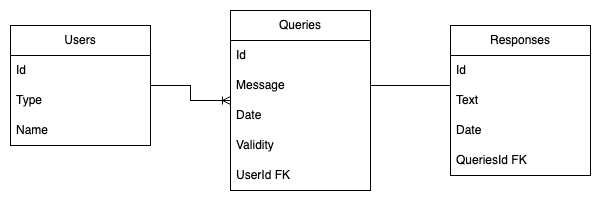

The diagram above was exported from draw.io. Its source (the exported page's mxGraphModel, read from the mxfile embedded in the PNG):
<mxGraphModel dx="865" dy="529" grid="1" gridSize="10" guides="1" tooltips="1" connect="1" arrows="1" fold="1" page="1" pageScale="1" pageWidth="827" pageHeight="1169" math="0" shadow="0">
  <root>
    <mxCell id="0" />
    <mxCell id="1" parent="0" />
    <mxCell id="3ZzLfywKU1l-I8bIiOYq-11" value="" style="edgeStyle=orthogonalEdgeStyle;rounded=0;orthogonalLoop=1;jettySize=auto;html=1;endArrow=ERoneToMany;endFill=0;" edge="1" parent="1" source="3ZzLfywKU1l-I8bIiOYq-1" target="3ZzLfywKU1l-I8bIiOYq-6">
      <mxGeometry relative="1" as="geometry" />
    </mxCell>
    <mxCell id="3ZzLfywKU1l-I8bIiOYq-1" value="Users" style="swimlane;fontStyle=0;childLayout=stackLayout;horizontal=1;startSize=30;horizontalStack=0;resizeParent=1;resizeParentMax=0;resizeLast=0;collapsible=1;marginBottom=0;whiteSpace=wrap;html=1;" vertex="1" parent="1">
      <mxGeometry x="110" y="90" width="140" height="120" as="geometry" />
    </mxCell>
    <mxCell id="3ZzLfywKU1l-I8bIiOYq-2" value="Id" style="text;strokeColor=none;fillColor=none;align=left;verticalAlign=middle;spacingLeft=4;spacingRight=4;overflow=hidden;points=[[0,0.5],[1,0.5]];portConstraint=eastwest;rotatable=0;whiteSpace=wrap;html=1;" vertex="1" parent="3ZzLfywKU1l-I8bIiOYq-1">
      <mxGeometry y="30" width="140" height="30" as="geometry" />
    </mxCell>
    <mxCell id="3ZzLfywKU1l-I8bIiOYq-3" value="Type" style="text;strokeColor=none;fillColor=none;align=left;verticalAlign=middle;spacingLeft=4;spacingRight=4;overflow=hidden;points=[[0,0.5],[1,0.5]];portConstraint=eastwest;rotatable=0;whiteSpace=wrap;html=1;" vertex="1" parent="3ZzLfywKU1l-I8bIiOYq-1">
      <mxGeometry y="60" width="140" height="30" as="geometry" />
    </mxCell>
    <mxCell id="3ZzLfywKU1l-I8bIiOYq-4" value="Name" style="text;strokeColor=none;fillColor=none;align=left;verticalAlign=middle;spacingLeft=4;spacingRight=4;overflow=hidden;points=[[0,0.5],[1,0.5]];portConstraint=eastwest;rotatable=0;whiteSpace=wrap;html=1;" vertex="1" parent="3ZzLfywKU1l-I8bIiOYq-1">
      <mxGeometry y="90" width="140" height="30" as="geometry" />
    </mxCell>
    <mxCell id="3ZzLfywKU1l-I8bIiOYq-23" value="" style="edgeStyle=orthogonalEdgeStyle;rounded=0;orthogonalLoop=1;jettySize=auto;html=1;endArrow=none;endFill=0;exitX=1;exitY=0.5;exitDx=0;exitDy=0;" edge="1" parent="1" source="3ZzLfywKU1l-I8bIiOYq-8" target="3ZzLfywKU1l-I8bIiOYq-16">
      <mxGeometry relative="1" as="geometry">
        <Array as="points">
          <mxPoint x="470" y="150" />
        </Array>
      </mxGeometry>
    </mxCell>
    <mxCell id="3ZzLfywKU1l-I8bIiOYq-6" value="Queries" style="swimlane;fontStyle=0;childLayout=stackLayout;horizontal=1;startSize=30;horizontalStack=0;resizeParent=1;resizeParentMax=0;resizeLast=0;collapsible=1;marginBottom=0;whiteSpace=wrap;html=1;" vertex="1" parent="1">
      <mxGeometry x="330" y="75" width="140" height="180" as="geometry" />
    </mxCell>
    <mxCell id="3ZzLfywKU1l-I8bIiOYq-7" value="Id" style="text;strokeColor=none;fillColor=none;align=left;verticalAlign=middle;spacingLeft=4;spacingRight=4;overflow=hidden;points=[[0,0.5],[1,0.5]];portConstraint=eastwest;rotatable=0;whiteSpace=wrap;html=1;" vertex="1" parent="3ZzLfywKU1l-I8bIiOYq-6">
      <mxGeometry y="30" width="140" height="30" as="geometry" />
    </mxCell>
    <mxCell id="3ZzLfywKU1l-I8bIiOYq-8" value="Message" style="text;strokeColor=none;fillColor=none;align=left;verticalAlign=middle;spacingLeft=4;spacingRight=4;overflow=hidden;points=[[0,0.5],[1,0.5]];portConstraint=eastwest;rotatable=0;whiteSpace=wrap;html=1;" vertex="1" parent="3ZzLfywKU1l-I8bIiOYq-6">
      <mxGeometry y="60" width="140" height="30" as="geometry" />
    </mxCell>
    <mxCell id="3ZzLfywKU1l-I8bIiOYq-13" value="Date" style="text;strokeColor=none;fillColor=none;align=left;verticalAlign=middle;spacingLeft=4;spacingRight=4;overflow=hidden;points=[[0,0.5],[1,0.5]];portConstraint=eastwest;rotatable=0;whiteSpace=wrap;html=1;" vertex="1" parent="3ZzLfywKU1l-I8bIiOYq-6">
      <mxGeometry y="90" width="140" height="30" as="geometry" />
    </mxCell>
    <mxCell id="3ZzLfywKU1l-I8bIiOYq-32" value="Validity" style="text;strokeColor=none;fillColor=none;align=left;verticalAlign=middle;spacingLeft=4;spacingRight=4;overflow=hidden;points=[[0,0.5],[1,0.5]];portConstraint=eastwest;rotatable=0;whiteSpace=wrap;html=1;" vertex="1" parent="3ZzLfywKU1l-I8bIiOYq-6">
      <mxGeometry y="120" width="140" height="30" as="geometry" />
    </mxCell>
    <mxCell id="3ZzLfywKU1l-I8bIiOYq-34" value="UserId FK" style="text;strokeColor=none;fillColor=none;align=left;verticalAlign=middle;spacingLeft=4;spacingRight=4;overflow=hidden;points=[[0,0.5],[1,0.5]];portConstraint=eastwest;rotatable=0;whiteSpace=wrap;html=1;" vertex="1" parent="3ZzLfywKU1l-I8bIiOYq-6">
      <mxGeometry y="150" width="140" height="30" as="geometry" />
    </mxCell>
    <mxCell id="3ZzLfywKU1l-I8bIiOYq-16" value="Responses" style="swimlane;fontStyle=0;childLayout=stackLayout;horizontal=1;startSize=30;horizontalStack=0;resizeParent=1;resizeParentMax=0;resizeLast=0;collapsible=1;marginBottom=0;whiteSpace=wrap;html=1;" vertex="1" parent="1">
      <mxGeometry x="550" y="90" width="140" height="150" as="geometry" />
    </mxCell>
    <mxCell id="3ZzLfywKU1l-I8bIiOYq-17" value="Id" style="text;strokeColor=none;fillColor=none;align=left;verticalAlign=middle;spacingLeft=4;spacingRight=4;overflow=hidden;points=[[0,0.5],[1,0.5]];portConstraint=eastwest;rotatable=0;whiteSpace=wrap;html=1;" vertex="1" parent="3ZzLfywKU1l-I8bIiOYq-16">
      <mxGeometry y="30" width="140" height="30" as="geometry" />
    </mxCell>
    <mxCell id="3ZzLfywKU1l-I8bIiOYq-18" value="Text" style="text;strokeColor=none;fillColor=none;align=left;verticalAlign=middle;spacingLeft=4;spacingRight=4;overflow=hidden;points=[[0,0.5],[1,0.5]];portConstraint=eastwest;rotatable=0;whiteSpace=wrap;html=1;" vertex="1" parent="3ZzLfywKU1l-I8bIiOYq-16">
      <mxGeometry y="60" width="140" height="30" as="geometry" />
    </mxCell>
    <mxCell id="3ZzLfywKU1l-I8bIiOYq-35" value="Date" style="text;strokeColor=none;fillColor=none;align=left;verticalAlign=middle;spacingLeft=4;spacingRight=4;overflow=hidden;points=[[0,0.5],[1,0.5]];portConstraint=eastwest;rotatable=0;whiteSpace=wrap;html=1;" vertex="1" parent="3ZzLfywKU1l-I8bIiOYq-16">
      <mxGeometry y="90" width="140" height="30" as="geometry" />
    </mxCell>
    <mxCell id="3ZzLfywKU1l-I8bIiOYq-36" value="QueriesId FK" style="text;strokeColor=none;fillColor=none;align=left;verticalAlign=middle;spacingLeft=4;spacingRight=4;overflow=hidden;points=[[0,0.5],[1,0.5]];portConstraint=eastwest;rotatable=0;whiteSpace=wrap;html=1;" vertex="1" parent="3ZzLfywKU1l-I8bIiOYq-16">
      <mxGeometry y="120" width="140" height="30" as="geometry" />
    </mxCell>
  </root>
</mxGraphModel>